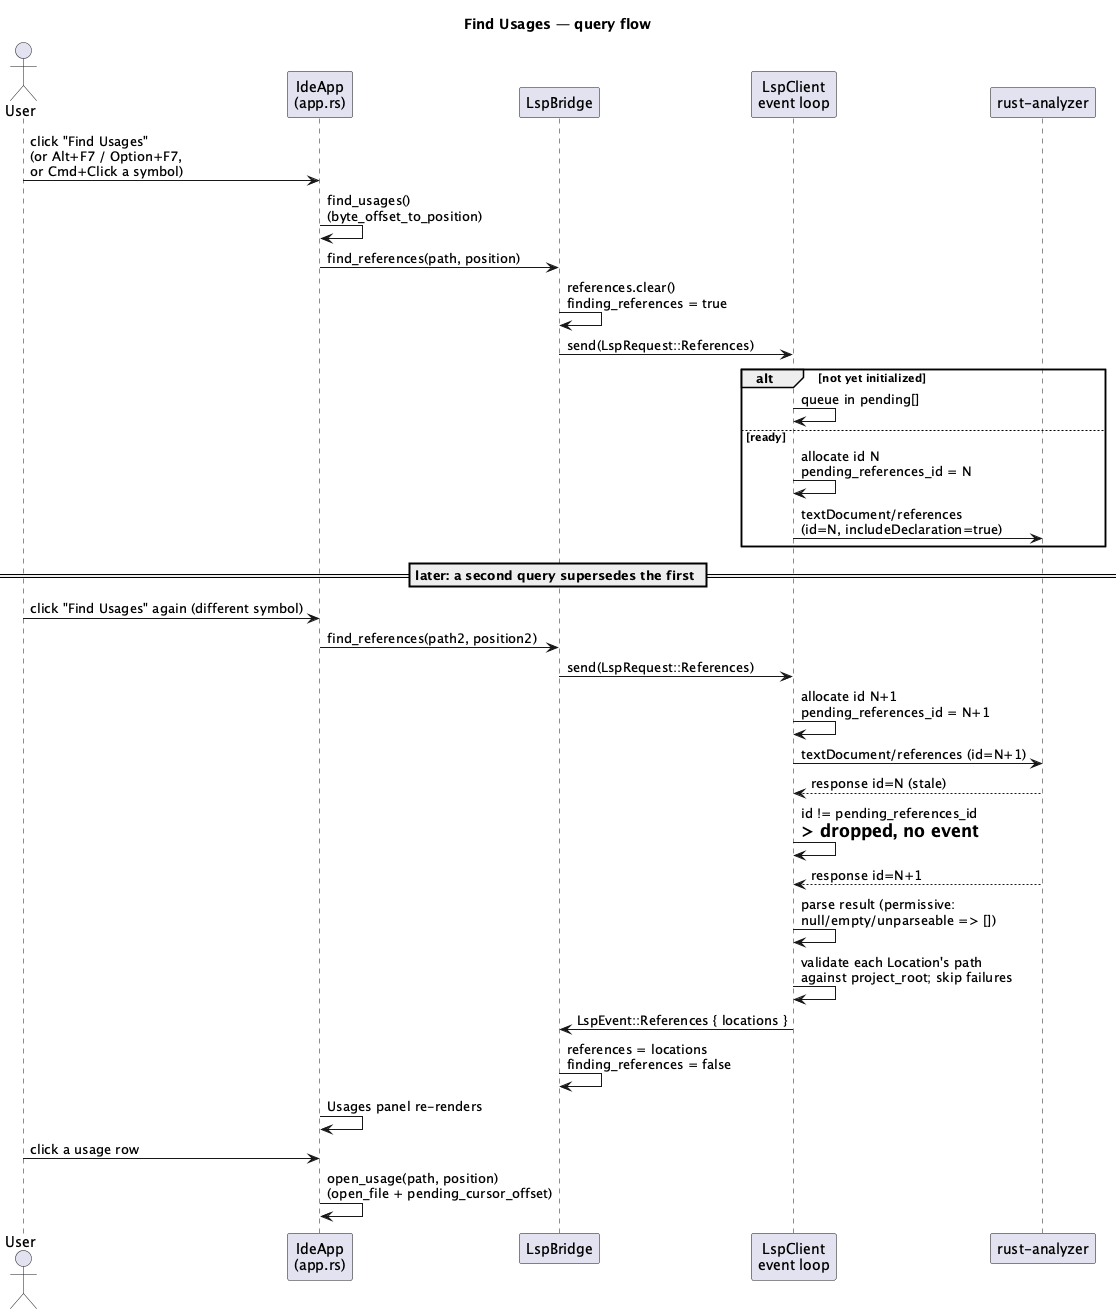

The diagram above was rendered by PlantUML. Its source (embedded in the PNG):
@startuml find-usages-sequence
title Find Usages — query flow

actor User
participant "IdeApp\n(app.rs)" as UI
participant "LspBridge" as Bridge
participant "LspClient\nevent loop" as Client
participant "rust-analyzer" as Server

User -> UI: click "Find Usages"\n(or Alt+F7 / Option+F7,\nor Cmd+Click a symbol)
UI -> UI: find_usages()\n(byte_offset_to_position)
UI -> Bridge: find_references(path, position)
Bridge -> Bridge: references.clear()\nfinding_references = true
Bridge -> Client: send(LspRequest::References)

alt not yet initialized
  Client -> Client: queue in pending[]
else ready
  Client -> Client: allocate id N\npending_references_id = N
  Client -> Server: textDocument/references\n(id=N, includeDeclaration=true)
end

== later: a second query supersedes the first ==
User -> UI: click "Find Usages" again (different symbol)
UI -> Bridge: find_references(path2, position2)
Bridge -> Client: send(LspRequest::References)
Client -> Client: allocate id N+1\npending_references_id = N+1
Client -> Server: textDocument/references (id=N+1)

Server --> Client: response id=N (stale)
Client -> Client: id != pending_references_id\n=> dropped, no event

Server --> Client: response id=N+1
Client -> Client: parse result (permissive:\nnull/empty/unparseable => [])
Client -> Client: validate each Location's path\nagainst project_root; skip failures
Client -> Bridge: LspEvent::References { locations }
Bridge -> Bridge: references = locations\nfinding_references = false
UI -> UI: Usages panel re-renders

User -> UI: click a usage row
UI -> UI: open_usage(path, position)\n(open_file + pending_cursor_offset)

@enduml